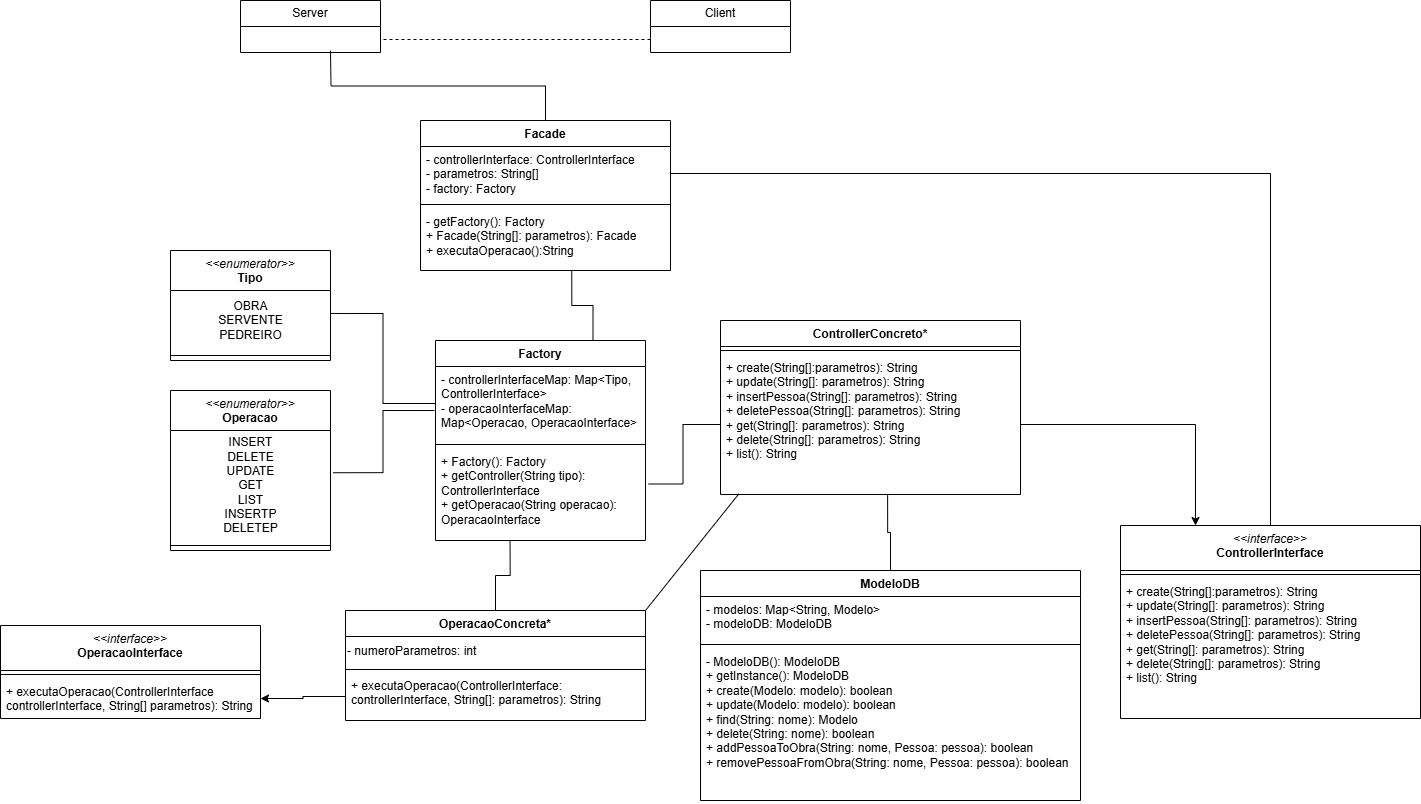

The diagram above was exported from draw.io. Its source (the exported page's mxGraphModel, read from the mxfile embedded in the PNG):
<mxGraphModel dx="2138" dy="878" grid="1" gridSize="10" guides="1" tooltips="1" connect="1" arrows="1" fold="1" page="1" pageScale="1" pageWidth="827" pageHeight="1169" math="0" shadow="0">
  <root>
    <mxCell id="WIyWlLk6GJQsqaUBKTNV-0" />
    <mxCell id="WIyWlLk6GJQsqaUBKTNV-1" parent="WIyWlLk6GJQsqaUBKTNV-0" />
    <mxCell id="toQzIBujl9zfmPHIVcRE-0" value="Server" style="swimlane;fontStyle=0;childLayout=stackLayout;horizontal=1;startSize=26;fillColor=none;horizontalStack=0;resizeParent=1;resizeParentMax=0;resizeLast=0;collapsible=1;marginBottom=0;whiteSpace=wrap;html=1;" parent="WIyWlLk6GJQsqaUBKTNV-1" vertex="1">
      <mxGeometry x="800" y="450" width="140" height="52" as="geometry">
        <mxRectangle x="1150" y="120" width="100" height="30" as="alternateBounds" />
      </mxGeometry>
    </mxCell>
    <mxCell id="toQzIBujl9zfmPHIVcRE-19" value="Facade" style="swimlane;fontStyle=1;align=center;verticalAlign=top;childLayout=stackLayout;horizontal=1;startSize=26;horizontalStack=0;resizeParent=1;resizeParentMax=0;resizeLast=0;collapsible=1;marginBottom=0;whiteSpace=wrap;html=1;" parent="WIyWlLk6GJQsqaUBKTNV-1" vertex="1">
      <mxGeometry x="980" y="570" width="250" height="150" as="geometry" />
    </mxCell>
    <mxCell id="toQzIBujl9zfmPHIVcRE-20" value="- controllerInterface: ControllerInterface&lt;br&gt;- parametros: String[]&lt;br&gt;&lt;div&gt;- factory: Factory&lt;/div&gt;" style="text;strokeColor=none;fillColor=none;align=left;verticalAlign=top;spacingLeft=4;spacingRight=4;overflow=hidden;rotatable=0;points=[[0,0.5],[1,0.5]];portConstraint=eastwest;whiteSpace=wrap;html=1;" parent="toQzIBujl9zfmPHIVcRE-19" vertex="1">
      <mxGeometry y="26" width="250" height="54" as="geometry" />
    </mxCell>
    <mxCell id="toQzIBujl9zfmPHIVcRE-21" value="" style="line;strokeWidth=1;fillColor=none;align=left;verticalAlign=middle;spacingTop=-1;spacingLeft=3;spacingRight=3;rotatable=0;labelPosition=right;points=[];portConstraint=eastwest;strokeColor=inherit;" parent="toQzIBujl9zfmPHIVcRE-19" vertex="1">
      <mxGeometry y="80" width="250" height="8" as="geometry" />
    </mxCell>
    <mxCell id="toQzIBujl9zfmPHIVcRE-22" value="&lt;div&gt;- getFactory(): Factory&lt;/div&gt;+ Facade(String[]: parametros): Facade&lt;div&gt;+ executaOperacao():String&lt;/div&gt;" style="text;strokeColor=none;fillColor=none;align=left;verticalAlign=top;spacingLeft=4;spacingRight=4;overflow=hidden;rotatable=0;points=[[0,0.5],[1,0.5]];portConstraint=eastwest;whiteSpace=wrap;html=1;" parent="toQzIBujl9zfmPHIVcRE-19" vertex="1">
      <mxGeometry y="88" width="250" height="62" as="geometry" />
    </mxCell>
    <mxCell id="toQzIBujl9zfmPHIVcRE-23" value="Factory" style="swimlane;fontStyle=1;align=center;verticalAlign=top;childLayout=stackLayout;horizontal=1;startSize=26;horizontalStack=0;resizeParent=1;resizeParentMax=0;resizeLast=0;collapsible=1;marginBottom=0;whiteSpace=wrap;html=1;" parent="WIyWlLk6GJQsqaUBKTNV-1" vertex="1">
      <mxGeometry x="995" y="790" width="210" height="200" as="geometry" />
    </mxCell>
    <mxCell id="toQzIBujl9zfmPHIVcRE-24" value="- controllerInterfaceMap: Map&amp;lt;Tipo, ControllerInterface&amp;gt;&lt;div&gt;- operacaoInterfaceMap: Map&amp;lt;Operacao, OperacaoInterface&amp;gt;&lt;/div&gt;" style="text;strokeColor=none;fillColor=none;align=left;verticalAlign=top;spacingLeft=4;spacingRight=4;overflow=hidden;rotatable=0;points=[[0,0.5],[1,0.5]];portConstraint=eastwest;whiteSpace=wrap;html=1;" parent="toQzIBujl9zfmPHIVcRE-23" vertex="1">
      <mxGeometry y="26" width="210" height="74" as="geometry" />
    </mxCell>
    <mxCell id="toQzIBujl9zfmPHIVcRE-25" value="" style="line;strokeWidth=1;fillColor=none;align=left;verticalAlign=middle;spacingTop=-1;spacingLeft=3;spacingRight=3;rotatable=0;labelPosition=right;points=[];portConstraint=eastwest;strokeColor=inherit;" parent="toQzIBujl9zfmPHIVcRE-23" vertex="1">
      <mxGeometry y="100" width="210" height="8" as="geometry" />
    </mxCell>
    <mxCell id="toQzIBujl9zfmPHIVcRE-26" value="+ Factory(): Factory&lt;br&gt;+ getController(String tipo): ControllerInterface&lt;div&gt;+ getOperacao(String operacao): OperacaoInterface&lt;/div&gt;" style="text;strokeColor=none;fillColor=none;align=left;verticalAlign=top;spacingLeft=4;spacingRight=4;overflow=hidden;rotatable=0;points=[[0,0.5],[1,0.5]];portConstraint=eastwest;whiteSpace=wrap;html=1;" parent="toQzIBujl9zfmPHIVcRE-23" vertex="1">
      <mxGeometry y="108" width="210" height="92" as="geometry" />
    </mxCell>
    <mxCell id="toQzIBujl9zfmPHIVcRE-28" value="&lt;div&gt;&lt;i style=&quot;font-weight: 400;&quot;&gt;&amp;lt;&amp;lt;interface&amp;gt;&amp;gt;&lt;/i&gt;&lt;/div&gt;OperacaoInterface" style="swimlane;fontStyle=1;align=center;verticalAlign=top;childLayout=stackLayout;horizontal=1;startSize=45;horizontalStack=0;resizeParent=1;resizeParentMax=0;resizeLast=0;collapsible=1;marginBottom=0;whiteSpace=wrap;html=1;" parent="WIyWlLk6GJQsqaUBKTNV-1" vertex="1">
      <mxGeometry x="560" y="1075" width="260" height="93" as="geometry" />
    </mxCell>
    <mxCell id="toQzIBujl9zfmPHIVcRE-30" value="" style="line;strokeWidth=1;fillColor=none;align=left;verticalAlign=middle;spacingTop=-1;spacingLeft=3;spacingRight=3;rotatable=0;labelPosition=right;points=[];portConstraint=eastwest;strokeColor=inherit;" parent="toQzIBujl9zfmPHIVcRE-28" vertex="1">
      <mxGeometry y="45" width="260" height="8" as="geometry" />
    </mxCell>
    <mxCell id="toQzIBujl9zfmPHIVcRE-31" value="+ executaOperacao(ControllerInterface controllerInterface, String[] parametros): String" style="text;strokeColor=none;fillColor=none;align=left;verticalAlign=top;spacingLeft=4;spacingRight=4;overflow=hidden;rotatable=0;points=[[0,0.5],[1,0.5]];portConstraint=eastwest;whiteSpace=wrap;html=1;" parent="toQzIBujl9zfmPHIVcRE-28" vertex="1">
      <mxGeometry y="53" width="260" height="40" as="geometry" />
    </mxCell>
    <mxCell id="toQzIBujl9zfmPHIVcRE-36" value="ControllerConcreto*" style="swimlane;fontStyle=1;align=center;verticalAlign=top;childLayout=stackLayout;horizontal=1;startSize=26;horizontalStack=0;resizeParent=1;resizeParentMax=0;resizeLast=0;collapsible=1;marginBottom=0;whiteSpace=wrap;html=1;" parent="WIyWlLk6GJQsqaUBKTNV-1" vertex="1">
      <mxGeometry x="1280" y="770" width="300" height="174" as="geometry" />
    </mxCell>
    <mxCell id="toQzIBujl9zfmPHIVcRE-38" value="" style="line;strokeWidth=1;fillColor=none;align=left;verticalAlign=middle;spacingTop=-1;spacingLeft=3;spacingRight=3;rotatable=0;labelPosition=right;points=[];portConstraint=eastwest;strokeColor=inherit;" parent="toQzIBujl9zfmPHIVcRE-36" vertex="1">
      <mxGeometry y="26" width="300" height="8" as="geometry" />
    </mxCell>
    <mxCell id="toQzIBujl9zfmPHIVcRE-39" value="+ create(String[]:parametros): String&lt;div&gt;+ update(String[]: parametros): String&lt;/div&gt;&lt;div&gt;+ insertPessoa(String[]&lt;span style=&quot;background-color: transparent; color: light-dark(rgb(0, 0, 0), rgb(255, 255, 255));&quot;&gt;: parametros): String&lt;/span&gt;&lt;/div&gt;&lt;div&gt;+ deletePessoa(String[]: parametros): String&lt;/div&gt;&lt;div&gt;+ get(String[]: parametros): String&lt;/div&gt;&lt;div&gt;+ delete(String[]: parametros): String&lt;/div&gt;&lt;div&gt;+ list(): String&lt;/div&gt;" style="text;strokeColor=none;fillColor=none;align=left;verticalAlign=top;spacingLeft=4;spacingRight=4;overflow=hidden;rotatable=0;points=[[0,0.5],[1,0.5]];portConstraint=eastwest;whiteSpace=wrap;html=1;" parent="toQzIBujl9zfmPHIVcRE-36" vertex="1">
      <mxGeometry y="34" width="300" height="140" as="geometry" />
    </mxCell>
    <mxCell id="toQzIBujl9zfmPHIVcRE-40" value="ModeloDB" style="swimlane;fontStyle=1;align=center;verticalAlign=top;childLayout=stackLayout;horizontal=1;startSize=26;horizontalStack=0;resizeParent=1;resizeParentMax=0;resizeLast=0;collapsible=1;marginBottom=0;whiteSpace=wrap;html=1;" parent="WIyWlLk6GJQsqaUBKTNV-1" vertex="1">
      <mxGeometry x="1260" y="1020" width="380" height="230" as="geometry" />
    </mxCell>
    <mxCell id="toQzIBujl9zfmPHIVcRE-41" value="- modelos: Map&amp;lt;String, Modelo&amp;gt;&lt;br&gt;- modeloDB: ModeloDB&lt;br&gt;&lt;div&gt;&lt;br&gt;&lt;/div&gt;" style="text;strokeColor=none;fillColor=none;align=left;verticalAlign=top;spacingLeft=4;spacingRight=4;overflow=hidden;rotatable=0;points=[[0,0.5],[1,0.5]];portConstraint=eastwest;whiteSpace=wrap;html=1;" parent="toQzIBujl9zfmPHIVcRE-40" vertex="1">
      <mxGeometry y="26" width="380" height="44" as="geometry" />
    </mxCell>
    <mxCell id="toQzIBujl9zfmPHIVcRE-42" value="" style="line;strokeWidth=1;fillColor=none;align=left;verticalAlign=middle;spacingTop=-1;spacingLeft=3;spacingRight=3;rotatable=0;labelPosition=right;points=[];portConstraint=eastwest;strokeColor=inherit;" parent="toQzIBujl9zfmPHIVcRE-40" vertex="1">
      <mxGeometry y="70" width="380" height="8" as="geometry" />
    </mxCell>
    <mxCell id="toQzIBujl9zfmPHIVcRE-43" value="&lt;div&gt;- ModeloDB(): ModeloDB&lt;/div&gt;&lt;div&gt;+ getInstance(): ModeloDB&lt;/div&gt;+ create(Modelo: modelo): boolean&lt;div&gt;+ update(Modelo: modelo): boolean&lt;/div&gt;&lt;div&gt;+ find(String: nome): Modelo&lt;/div&gt;&lt;div&gt;+ delete(String: nome): boolean&lt;/div&gt;&lt;div&gt;+ addPessoaToObra(String: nome, Pessoa: pessoa): boolean&lt;/div&gt;&lt;div&gt;+ removePessoaFromObra(String: nome, Pessoa: pessoa): boolean&lt;/div&gt;" style="text;strokeColor=none;fillColor=none;align=left;verticalAlign=top;spacingLeft=4;spacingRight=4;overflow=hidden;rotatable=0;points=[[0,0.5],[1,0.5]];portConstraint=eastwest;whiteSpace=wrap;html=1;" parent="toQzIBujl9zfmPHIVcRE-40" vertex="1">
      <mxGeometry y="78" width="380" height="152" as="geometry" />
    </mxCell>
    <mxCell id="MuBMXLtByYruGpYxC0OG-0" value="OperacaoConcreta*" style="swimlane;fontStyle=1;align=center;verticalAlign=top;childLayout=stackLayout;horizontal=1;startSize=26;horizontalStack=0;resizeParent=1;resizeParentMax=0;resizeLast=0;collapsible=1;marginBottom=0;whiteSpace=wrap;html=1;" vertex="1" parent="WIyWlLk6GJQsqaUBKTNV-1">
      <mxGeometry x="905" y="1060" width="300" height="110" as="geometry" />
    </mxCell>
    <mxCell id="MuBMXLtByYruGpYxC0OG-40" value="- numeroParametros: int" style="text;html=1;align=left;verticalAlign=middle;resizable=0;points=[];autosize=1;strokeColor=none;fillColor=none;" vertex="1" parent="MuBMXLtByYruGpYxC0OG-0">
      <mxGeometry y="26" width="300" height="30" as="geometry" />
    </mxCell>
    <mxCell id="MuBMXLtByYruGpYxC0OG-2" value="" style="line;strokeWidth=1;fillColor=none;align=left;verticalAlign=middle;spacingTop=-1;spacingLeft=3;spacingRight=3;rotatable=0;labelPosition=right;points=[];portConstraint=eastwest;strokeColor=inherit;" vertex="1" parent="MuBMXLtByYruGpYxC0OG-0">
      <mxGeometry y="56" width="300" height="6" as="geometry" />
    </mxCell>
    <mxCell id="MuBMXLtByYruGpYxC0OG-3" value="+ executaOperacao(ControllerInterface: controllerInterface, String[]: parametros): String" style="text;strokeColor=none;fillColor=none;align=left;verticalAlign=top;spacingLeft=4;spacingRight=4;overflow=hidden;rotatable=0;points=[[0,0.5],[1,0.5]];portConstraint=eastwest;whiteSpace=wrap;html=1;" vertex="1" parent="MuBMXLtByYruGpYxC0OG-0">
      <mxGeometry y="62" width="300" height="48" as="geometry" />
    </mxCell>
    <mxCell id="MuBMXLtByYruGpYxC0OG-4" style="edgeStyle=orthogonalEdgeStyle;rounded=0;orthogonalLoop=1;jettySize=auto;html=1;exitX=0;exitY=0.5;exitDx=0;exitDy=0;" edge="1" parent="WIyWlLk6GJQsqaUBKTNV-1" source="MuBMXLtByYruGpYxC0OG-3" target="toQzIBujl9zfmPHIVcRE-31">
      <mxGeometry relative="1" as="geometry" />
    </mxCell>
    <mxCell id="MuBMXLtByYruGpYxC0OG-7" value="&lt;span style=&quot;font-weight: normal;&quot;&gt;&lt;i&gt;&amp;lt;&amp;lt;enumerator&amp;gt;&amp;gt;&lt;/i&gt;&lt;/span&gt;&lt;br&gt;Operacao" style="swimlane;fontStyle=1;align=center;verticalAlign=top;childLayout=stackLayout;horizontal=1;startSize=40;horizontalStack=0;resizeParent=1;resizeParentMax=0;resizeLast=0;collapsible=1;marginBottom=0;whiteSpace=wrap;html=1;" vertex="1" parent="WIyWlLk6GJQsqaUBKTNV-1">
      <mxGeometry x="730" y="840" width="160" height="160" as="geometry">
        <mxRectangle x="720" y="730" width="130" height="40" as="alternateBounds" />
      </mxGeometry>
    </mxCell>
    <mxCell id="MuBMXLtByYruGpYxC0OG-12" value="INSERT&lt;br&gt;DELETE&lt;div&gt;UPDATE&lt;br&gt;GET&lt;/div&gt;&lt;div&gt;LIST&lt;/div&gt;&lt;div&gt;INSERTP&lt;/div&gt;&lt;div&gt;DELETEP&lt;/div&gt;" style="text;html=1;align=center;verticalAlign=middle;resizable=0;points=[];autosize=1;strokeColor=none;fillColor=none;" vertex="1" parent="MuBMXLtByYruGpYxC0OG-7">
      <mxGeometry y="40" width="160" height="110" as="geometry" />
    </mxCell>
    <mxCell id="MuBMXLtByYruGpYxC0OG-9" value="" style="line;strokeWidth=1;fillColor=none;align=left;verticalAlign=middle;spacingTop=-1;spacingLeft=3;spacingRight=3;rotatable=0;labelPosition=right;points=[];portConstraint=eastwest;strokeColor=inherit;" vertex="1" parent="MuBMXLtByYruGpYxC0OG-7">
      <mxGeometry y="150" width="160" height="10" as="geometry" />
    </mxCell>
    <mxCell id="MuBMXLtByYruGpYxC0OG-11" style="edgeStyle=orthogonalEdgeStyle;rounded=0;orthogonalLoop=1;jettySize=auto;html=1;entryX=-0.005;entryY=0.595;entryDx=0;entryDy=0;entryPerimeter=0;endArrow=none;startFill=0;exitX=1.016;exitY=0.384;exitDx=0;exitDy=0;exitPerimeter=0;" edge="1" parent="WIyWlLk6GJQsqaUBKTNV-1" source="MuBMXLtByYruGpYxC0OG-12" target="toQzIBujl9zfmPHIVcRE-24">
      <mxGeometry relative="1" as="geometry">
        <mxPoint x="940" y="920.0000000000002" as="sourcePoint" />
      </mxGeometry>
    </mxCell>
    <mxCell id="MuBMXLtByYruGpYxC0OG-14" value="&lt;span style=&quot;font-weight: normal;&quot;&gt;&lt;i&gt;&amp;lt;&amp;lt;enumerator&amp;gt;&amp;gt;&lt;/i&gt;&lt;/span&gt;&lt;br&gt;Tipo" style="swimlane;fontStyle=1;align=center;verticalAlign=top;childLayout=stackLayout;horizontal=1;startSize=40;horizontalStack=0;resizeParent=1;resizeParentMax=0;resizeLast=0;collapsible=1;marginBottom=0;whiteSpace=wrap;html=1;" vertex="1" parent="WIyWlLk6GJQsqaUBKTNV-1">
      <mxGeometry x="730" y="700" width="160" height="110" as="geometry">
        <mxRectangle x="720" y="730" width="130" height="40" as="alternateBounds" />
      </mxGeometry>
    </mxCell>
    <mxCell id="MuBMXLtByYruGpYxC0OG-15" value="OBRA&lt;div&gt;SERVENTE&lt;/div&gt;&lt;div&gt;PEDREIRO&lt;/div&gt;" style="text;html=1;align=center;verticalAlign=middle;resizable=0;points=[];autosize=1;strokeColor=none;fillColor=none;" vertex="1" parent="MuBMXLtByYruGpYxC0OG-14">
      <mxGeometry y="40" width="160" height="60" as="geometry" />
    </mxCell>
    <mxCell id="MuBMXLtByYruGpYxC0OG-16" value="" style="line;strokeWidth=1;fillColor=none;align=left;verticalAlign=middle;spacingTop=-1;spacingLeft=3;spacingRight=3;rotatable=0;labelPosition=right;points=[];portConstraint=eastwest;strokeColor=inherit;" vertex="1" parent="MuBMXLtByYruGpYxC0OG-14">
      <mxGeometry y="100" width="160" height="10" as="geometry" />
    </mxCell>
    <mxCell id="MuBMXLtByYruGpYxC0OG-17" style="edgeStyle=orthogonalEdgeStyle;rounded=0;orthogonalLoop=1;jettySize=auto;html=1;exitX=0;exitY=0.5;exitDx=0;exitDy=0;entryX=1;entryY=0.383;entryDx=0;entryDy=0;entryPerimeter=0;endArrow=none;startFill=0;" edge="1" parent="WIyWlLk6GJQsqaUBKTNV-1" source="toQzIBujl9zfmPHIVcRE-24" target="MuBMXLtByYruGpYxC0OG-15">
      <mxGeometry relative="1" as="geometry" />
    </mxCell>
    <mxCell id="MuBMXLtByYruGpYxC0OG-19" style="rounded=0;orthogonalLoop=1;jettySize=auto;html=1;exitX=0.5;exitY=0;exitDx=0;exitDy=0;entryX=0.355;entryY=1.011;entryDx=0;entryDy=0;entryPerimeter=0;endArrow=none;startFill=0;edgeStyle=orthogonalEdgeStyle;" edge="1" parent="WIyWlLk6GJQsqaUBKTNV-1" source="MuBMXLtByYruGpYxC0OG-0" target="toQzIBujl9zfmPHIVcRE-26">
      <mxGeometry relative="1" as="geometry" />
    </mxCell>
    <mxCell id="MuBMXLtByYruGpYxC0OG-20" value="Client" style="swimlane;fontStyle=0;childLayout=stackLayout;horizontal=1;startSize=26;fillColor=none;horizontalStack=0;resizeParent=1;resizeParentMax=0;resizeLast=0;collapsible=1;marginBottom=0;whiteSpace=wrap;html=1;" vertex="1" parent="WIyWlLk6GJQsqaUBKTNV-1">
      <mxGeometry x="1210" y="450" width="140" height="52" as="geometry">
        <mxRectangle x="1150" y="120" width="100" height="30" as="alternateBounds" />
      </mxGeometry>
    </mxCell>
    <mxCell id="MuBMXLtByYruGpYxC0OG-22" style="edgeStyle=orthogonalEdgeStyle;rounded=0;orthogonalLoop=1;jettySize=auto;html=1;exitX=0;exitY=0.5;exitDx=0;exitDy=0;entryX=1;entryY=0.5;entryDx=0;entryDy=0;endArrow=none;startFill=0;dashed=1;" edge="1" parent="WIyWlLk6GJQsqaUBKTNV-1">
      <mxGeometry relative="1" as="geometry">
        <mxPoint x="1210.0000000000002" y="489" as="sourcePoint" />
        <mxPoint x="940" y="489" as="targetPoint" />
      </mxGeometry>
    </mxCell>
    <mxCell id="MuBMXLtByYruGpYxC0OG-37" style="edgeStyle=orthogonalEdgeStyle;rounded=0;orthogonalLoop=1;jettySize=auto;html=1;exitX=0.5;exitY=0;exitDx=0;exitDy=0;entryX=1;entryY=0.5;entryDx=0;entryDy=0;endArrow=none;startFill=0;" edge="1" parent="WIyWlLk6GJQsqaUBKTNV-1" source="MuBMXLtByYruGpYxC0OG-25" target="toQzIBujl9zfmPHIVcRE-20">
      <mxGeometry relative="1" as="geometry" />
    </mxCell>
    <mxCell id="MuBMXLtByYruGpYxC0OG-25" value="&lt;i style=&quot;font-weight: 400;&quot;&gt;&amp;lt;&amp;lt;interface&amp;gt;&amp;gt;&lt;/i&gt;&lt;br&gt;ControllerInterface" style="swimlane;fontStyle=1;align=center;verticalAlign=top;childLayout=stackLayout;horizontal=1;startSize=45;horizontalStack=0;resizeParent=1;resizeParentMax=0;resizeLast=0;collapsible=1;marginBottom=0;whiteSpace=wrap;html=1;" vertex="1" parent="WIyWlLk6GJQsqaUBKTNV-1">
      <mxGeometry x="1680" y="975" width="300" height="193" as="geometry" />
    </mxCell>
    <mxCell id="MuBMXLtByYruGpYxC0OG-26" value="" style="line;strokeWidth=1;fillColor=none;align=left;verticalAlign=middle;spacingTop=-1;spacingLeft=3;spacingRight=3;rotatable=0;labelPosition=right;points=[];portConstraint=eastwest;strokeColor=inherit;" vertex="1" parent="MuBMXLtByYruGpYxC0OG-25">
      <mxGeometry y="45" width="300" height="8" as="geometry" />
    </mxCell>
    <mxCell id="MuBMXLtByYruGpYxC0OG-27" value="+ create(String[]:parametros): String&lt;div&gt;+ update(String[]: parametros): String&lt;/div&gt;&lt;div&gt;+ insertPessoa(String[]&lt;span style=&quot;background-color: transparent; color: light-dark(rgb(0, 0, 0), rgb(255, 255, 255));&quot;&gt;: parametros): String&lt;/span&gt;&lt;/div&gt;&lt;div&gt;+ deletePessoa(String[]: parametros): String&lt;/div&gt;&lt;div&gt;+ get(String[]: parametros): String&lt;/div&gt;&lt;div&gt;+ delete(String[]: parametros): String&lt;/div&gt;&lt;div&gt;+ list(): String&lt;/div&gt;" style="text;strokeColor=none;fillColor=none;align=left;verticalAlign=top;spacingLeft=4;spacingRight=4;overflow=hidden;rotatable=0;points=[[0,0.5],[1,0.5]];portConstraint=eastwest;whiteSpace=wrap;html=1;" vertex="1" parent="MuBMXLtByYruGpYxC0OG-25">
      <mxGeometry y="53" width="300" height="140" as="geometry" />
    </mxCell>
    <mxCell id="MuBMXLtByYruGpYxC0OG-30" style="edgeStyle=orthogonalEdgeStyle;rounded=0;orthogonalLoop=1;jettySize=auto;html=1;exitX=0.5;exitY=0;exitDx=0;exitDy=0;endArrow=none;startFill=0;" edge="1" parent="WIyWlLk6GJQsqaUBKTNV-1" source="toQzIBujl9zfmPHIVcRE-19">
      <mxGeometry relative="1" as="geometry">
        <mxPoint x="890" y="500" as="targetPoint" />
      </mxGeometry>
    </mxCell>
    <mxCell id="MuBMXLtByYruGpYxC0OG-31" style="edgeStyle=orthogonalEdgeStyle;rounded=0;orthogonalLoop=1;jettySize=auto;html=1;exitX=0.75;exitY=0;exitDx=0;exitDy=0;entryX=0.605;entryY=0.998;entryDx=0;entryDy=0;entryPerimeter=0;endArrow=none;startFill=0;" edge="1" parent="WIyWlLk6GJQsqaUBKTNV-1" source="toQzIBujl9zfmPHIVcRE-23" target="toQzIBujl9zfmPHIVcRE-22">
      <mxGeometry relative="1" as="geometry" />
    </mxCell>
    <mxCell id="MuBMXLtByYruGpYxC0OG-34" style="edgeStyle=orthogonalEdgeStyle;rounded=0;orthogonalLoop=1;jettySize=auto;html=1;exitX=1;exitY=0.5;exitDx=0;exitDy=0;entryX=0.25;entryY=0;entryDx=0;entryDy=0;" edge="1" parent="WIyWlLk6GJQsqaUBKTNV-1" source="toQzIBujl9zfmPHIVcRE-39" target="MuBMXLtByYruGpYxC0OG-25">
      <mxGeometry relative="1" as="geometry" />
    </mxCell>
    <mxCell id="MuBMXLtByYruGpYxC0OG-35" style="edgeStyle=orthogonalEdgeStyle;rounded=0;orthogonalLoop=1;jettySize=auto;html=1;exitX=0.5;exitY=0;exitDx=0;exitDy=0;entryX=0.557;entryY=1.005;entryDx=0;entryDy=0;entryPerimeter=0;endArrow=none;startFill=0;" edge="1" parent="WIyWlLk6GJQsqaUBKTNV-1" source="toQzIBujl9zfmPHIVcRE-40" target="toQzIBujl9zfmPHIVcRE-39">
      <mxGeometry relative="1" as="geometry" />
    </mxCell>
    <mxCell id="MuBMXLtByYruGpYxC0OG-36" style="edgeStyle=orthogonalEdgeStyle;rounded=0;orthogonalLoop=1;jettySize=auto;html=1;exitX=0;exitY=0.5;exitDx=0;exitDy=0;entryX=1.015;entryY=0.386;entryDx=0;entryDy=0;entryPerimeter=0;endArrow=none;startFill=0;" edge="1" parent="WIyWlLk6GJQsqaUBKTNV-1" source="toQzIBujl9zfmPHIVcRE-39" target="toQzIBujl9zfmPHIVcRE-26">
      <mxGeometry relative="1" as="geometry" />
    </mxCell>
    <mxCell id="MuBMXLtByYruGpYxC0OG-39" style="rounded=0;orthogonalLoop=1;jettySize=auto;html=1;exitX=1;exitY=0;exitDx=0;exitDy=0;entryX=0.061;entryY=0.996;entryDx=0;entryDy=0;entryPerimeter=0;endArrow=none;startFill=0;" edge="1" parent="WIyWlLk6GJQsqaUBKTNV-1" source="MuBMXLtByYruGpYxC0OG-0" target="toQzIBujl9zfmPHIVcRE-39">
      <mxGeometry relative="1" as="geometry" />
    </mxCell>
  </root>
</mxGraphModel>